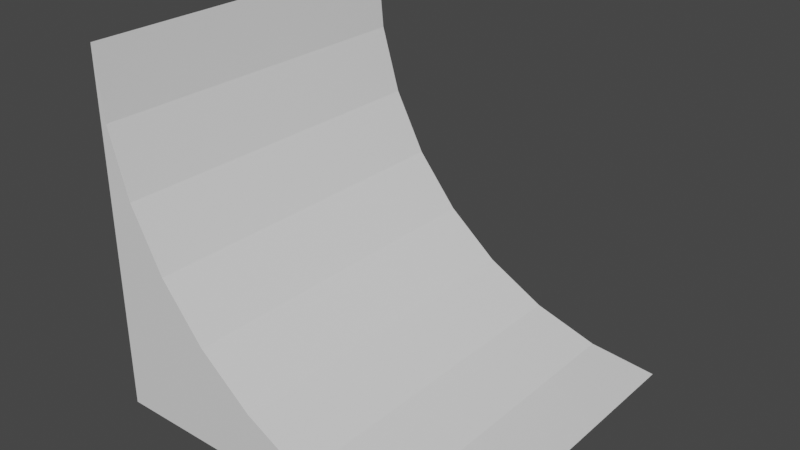 # Source: curved-slope.blend  (saved by Blender 2.82.7; exported with 4.5.12 LTS)
import bpy
from mathutils import Matrix  # noqa: F401  (used for matrix-valued properties, if any)

bpy.ops.wm.read_factory_settings(use_empty=True)
scene = bpy.context.scene
scene.name = 'Scene'

# ---- collections
col_collection = bpy.data.collections.new('Collection'); scene.collection.children.link(col_collection)

# ---- materials (node trees are filled in below, after node groups)
mat_material_001 = bpy.data.materials.new('Material.001')
mat_material_001.alpha_threshold = 0.0
mat_material_001.use_transparent_shadow = False
mat_material_001.line_color = (0.0, 0.0, 0.0, 1.0)
mat_material = bpy.data.materials.new('Material')
mat_material.alpha_threshold = 0.0
mat_material.use_transparent_shadow = False
mat_material.line_color = (0.0, 0.0, 0.0, 1.0)

# ---- material node trees
mat_material_001.use_nodes = True; mat_material_001.node_tree.nodes.clear()
_N = mat_material_001.node_tree.nodes; _L = mat_material_001.node_tree.links
n0 = _N.new('ShaderNodeOutputMaterial'); n0.name = 'Material Output'; n0.location = (300, 300)
n1 = _N.new('ShaderNodeBsdfPrincipled'); n1.name = 'Principled BSDF'; n1.location = (10, 300)
n1.distribution = 'GGX'
n1.subsurface_method = 'BURLEY'
n1.inputs[2].default_value = 0.4
n1.inputs[3].default_value = 1.45
n1.inputs[27].default_value = (0.0, 0.0, 0.0, 1.0)
n1.inputs[28].default_value = 1.0
_L.new(n1.outputs[0], n0.inputs[0])
n0.is_active_output = True
mat_material.use_nodes = True; mat_material.node_tree.nodes.clear()
_N = mat_material.node_tree.nodes; _L = mat_material.node_tree.links
n0 = _N.new('ShaderNodeOutputMaterial'); n0.name = 'Material Output'; n0.location = (300, 300)
n1 = _N.new('ShaderNodeBsdfPrincipled'); n1.name = 'Principled BSDF'; n1.location = (10, 300)
n1.distribution = 'GGX'
n1.subsurface_method = 'BURLEY'
n1.inputs[2].default_value = 0.4
n1.inputs[3].default_value = 1.45
n1.inputs[27].default_value = (0.0, 0.0, 0.0, 1.0)
n1.inputs[28].default_value = 1.0
_L.new(n1.outputs[0], n0.inputs[0])
n0.is_active_output = True

# ---- world
world_world = bpy.data.worlds.new('World'); scene.world = world_world
world_world.use_nodes = True; world_world.node_tree.nodes.clear()
_N = world_world.node_tree.nodes; _L = world_world.node_tree.links
n0 = _N.new('ShaderNodeOutputWorld'); n0.name = 'World Output'; n0.location = (300, 300)
n1 = _N.new('ShaderNodeBackground'); n1.name = 'Background'; n1.location = (10, 300)
n1.inputs[0].default_value = (0.05088, 0.05088, 0.05088, 1.0)
_L.new(n1.outputs[0], n0.inputs[0])
n0.is_active_output = True
world_world.color = (0.05088, 0.05088, 0.05088)
world_world.use_sun_shadow = False
world_world.sun_shadow_jitter_overblur = 0.0

# ---- meshes
me_cube_001 = bpy.data.meshes.new('Cube.001')
me_cube_001.from_pydata([(1.0, 1.0, -1.0), (-1.0, 1.0, -1.0), (-1.0, -1.0, 1.0), (-1.0, -1.0, -1.0), (1.0, -1.0, -1.0), (-1.0, 1.0, 1.0), (-0.1111, 1.0, -0.6629), (-0.1111, -1.0, -0.6629), (0.2346, 1.0, -0.8478), (0.2346, -1.0, -0.8478), (-0.9616, 1.0, 0.6098), (-0.9616, -1.0, 0.6098), (-0.8478, 1.0, 0.2346), (-0.8478, -1.0, 0.2346), (-0.6629, 1.0, -0.1111), (-0.6629, -1.0, -0.1111), (-0.4142, 1.0, -0.4142), (-0.4142, -1.0, -0.4142), (0.6098, 1.0, -0.9616), (0.6098, -1.0, -0.9616)], [], [(3, 2, 5, 1), (1, 0, 4, 3), (18, 19, 4, 0), (8, 9, 19, 18), (6, 7, 9, 8), (2, 11, 10, 5), (14, 15, 17, 16), (12, 13, 15, 14), (10, 11, 13, 12), (16, 17, 7, 6), (1, 5, 10), (10, 12, 1), (14, 1, 12), (16, 1, 14), (6, 1, 16), (8, 1, 6), (18, 1, 8), (0, 1, 18), (2, 3, 11), (11, 3, 13), (15, 13, 3), (17, 15, 3), (7, 17, 3), (9, 7, 3), (19, 9, 3), (4, 19, 3)])
me_cube_001.polygons.foreach_set('material_index', [0, 0, 1, 1, 1, 1, 1, 1, 1, 1, 0, 1, 1, 1, 1, 1, 1, 0, 0, 1, 1, 1, 1, 1, 1, 1])
_uv = me_cube_001.uv_layers.new(name='UVMap')
_uv.uv.foreach_set('vector', [0.375, 0.0, 0.625, 0.0, 0.625, 0.25, 0.375, 0.25, 0.125, 0.5, 0.375, 0.5, 0.375, 0.75, 0.125, 0.75, 0.4688, 0.625, 0.4688, 0.875, 0.5, 0.875, 0.5, 0.625, 0.4375, 0.625, 0.4375, 0.875, 0.4688, 0.875, 0.4688, 0.625, 0.4062, 0.625, 0.4062, 0.875, 0.4375, 0.875, 0.4375, 0.625, 0.25, 0.875, 0.2812, 0.875, 0.2812, 0.625, 0.25, 0.625, 0.3438, 0.625, 0.3438, 0.875, 0.375, 0.875, 0.375, 0.625, 0.3125, 0.625, 0.3125, 0.875, 0.3438, 0.875, 0.3438, 0.625, 0.2812, 0.625, 0.2812, 0.875, 0.3125, 0.875, 0.3125, 0.625, 0.375, 0.625, 0.375, 0.875, 0.4062, 0.875, 0.4062, 0.625, 0.375, 0.25, 0.25, 0.625, 0.2812, 0.625, 0.2812, 0.625, 0.3125, 0.625, 0.375, 0.25, 0.3438, 0.625, 0.375, 0.25, 0.3125, 0.625, 0.375, 0.625, 0.375, 0.25, 0.3438, 0.625, 0.4062, 0.625, 0.375, 0.25, 0.375, 0.625, 0.4375, 0.625, 0.375, 0.25, 0.4062, 0.625, 0.4688, 0.625, 0.375, 0.25, 0.4375, 0.625, 0.5, 0.625, 0.375, 0.25, 0.4688, 0.625, 0.25, 0.875, 0.375, 0.0, 0.2812, 0.875, 0.2812, 0.875, 0.375, 0.0, 0.3125, 0.875, 0.3438, 0.875, 0.3125, 0.875, 0.375, 0.0, 0.375, 0.875, 0.3438, 0.875, 0.375, 0.0, 0.4062, 0.875, 0.375, 0.875, 0.375, 0.0, 0.4375, 0.875, 0.4062, 0.875, 0.375, 0.0, 0.4688, 0.875, 0.4375, 0.875, 0.375, 0.0, 0.375, 0.75, 0.4688, 0.875, 0.125, 0.75])
me_cube_001.materials.append(mat_material_001)
me_cube_001.materials.append(mat_material)
me_cube_001.use_remesh_preserve_volume = False
me_cube_001.use_remesh_preserve_attributes = False
me_cube_001.use_mirror_vertex_groups = False
me_cube_001.update()

# ---- objects
ob_cube_001 = bpy.data.objects.new('Cube.001', me_cube_001)

# ---- transforms, parenting, visibility, modifiers, constraints
ob_cube_001.location = (0.0, 0.0, 0.0)
ob_cube_001.lock_rotations_4d = False
ob_cube_001.empty_display_type = 'ARROWS'
ob_cube_001.lineart.crease_threshold = 0.0

# ---- collection membership
col_collection.objects.link(ob_cube_001)

# ---- scene / render settings (as saved in the file)
scene.frame_start = 1; scene.frame_end = 250; scene.frame_set(1)
scene.render.engine = 'BLENDER_EEVEE_NEXT'
scene.cycles.use_denoising = False
scene.cycles.samples = 128
scene.cycles.sampling_pattern = 'TABULATED_SOBOL'
scene.cycles.use_adaptive_sampling = False
scene.cycles.use_light_tree = False
scene.view_settings.view_transform = 'Filmic'
bpy.context.view_layer.update()

# ---- added for rendering (the .blend has no active camera and no usable light): camera, sun
cam_auto = bpy.data.cameras.new('AutoCamera')
cam_auto.lens = 50.0
cam_auto.sensor_width = 36.0
cam_auto.clip_end = 1000.0
ob_auto_camera = bpy.data.objects.new('AutoCamera', cam_auto)
scene.collection.objects.link(ob_auto_camera)
ob_auto_camera.location = (3.20507, -3.84609, 2.56406)
ob_auto_camera.rotation_euler = (1.09748, -7.21219e-08, 0.694738)
scene.camera = ob_auto_camera
light_auto_sun = bpy.data.lights.new('AutoSun', 'SUN')
light_auto_sun.energy = 3.0
light_auto_sun.angle = 0.0523599
ob_auto_sun = bpy.data.objects.new('AutoSun', light_auto_sun)
scene.collection.objects.link(ob_auto_sun)
ob_auto_sun.rotation_euler = (0.872665, 0.174533, 0.523599)
bpy.context.view_layer.update()
